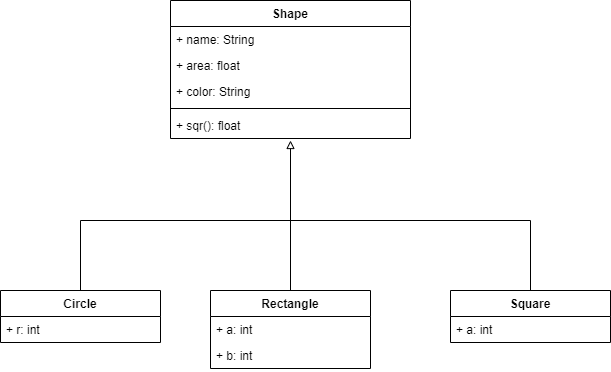

The diagram above was exported from draw.io. Its source (the exported page's mxGraphModel, read from the mxfile embedded in the PNG):
<mxGraphModel dx="782" dy="469" grid="1" gridSize="10" guides="1" tooltips="1" connect="1" arrows="1" fold="1" page="1" pageScale="1" pageWidth="827" pageHeight="1169" math="0" shadow="0">
  <root>
    <mxCell id="WIyWlLk6GJQsqaUBKTNV-0" />
    <mxCell id="WIyWlLk6GJQsqaUBKTNV-1" parent="WIyWlLk6GJQsqaUBKTNV-0" />
    <mxCell id="UMTsKnVirYzvfyUZ-WTb-43" style="edgeStyle=orthogonalEdgeStyle;rounded=0;orthogonalLoop=1;jettySize=auto;html=1;exitX=0.5;exitY=0;exitDx=0;exitDy=0;endArrow=none;endFill=0;" edge="1" parent="WIyWlLk6GJQsqaUBKTNV-1" source="UMTsKnVirYzvfyUZ-WTb-12">
      <mxGeometry relative="1" as="geometry">
        <mxPoint x="370" y="330" as="targetPoint" />
      </mxGeometry>
    </mxCell>
    <mxCell id="UMTsKnVirYzvfyUZ-WTb-12" value="Circle" style="swimlane;fontStyle=1;align=center;verticalAlign=top;childLayout=stackLayout;horizontal=1;startSize=26;horizontalStack=0;resizeParent=1;resizeParentMax=0;resizeLast=0;collapsible=1;marginBottom=0;" vertex="1" parent="WIyWlLk6GJQsqaUBKTNV-1">
      <mxGeometry x="80" y="470" width="160" height="52" as="geometry" />
    </mxCell>
    <mxCell id="UMTsKnVirYzvfyUZ-WTb-13" value="+ r: int" style="text;strokeColor=none;fillColor=none;align=left;verticalAlign=top;spacingLeft=4;spacingRight=4;overflow=hidden;rotatable=0;points=[[0,0.5],[1,0.5]];portConstraint=eastwest;" vertex="1" parent="UMTsKnVirYzvfyUZ-WTb-12">
      <mxGeometry y="26" width="160" height="26" as="geometry" />
    </mxCell>
    <mxCell id="UMTsKnVirYzvfyUZ-WTb-42" style="edgeStyle=orthogonalEdgeStyle;rounded=0;orthogonalLoop=1;jettySize=auto;html=1;exitX=0.5;exitY=0;exitDx=0;exitDy=0;endArrow=block;endFill=0;" edge="1" parent="WIyWlLk6GJQsqaUBKTNV-1" source="UMTsKnVirYzvfyUZ-WTb-0">
      <mxGeometry relative="1" as="geometry">
        <mxPoint x="370" y="320" as="targetPoint" />
        <Array as="points">
          <mxPoint x="610" y="400" />
          <mxPoint x="370" y="400" />
        </Array>
      </mxGeometry>
    </mxCell>
    <mxCell id="UMTsKnVirYzvfyUZ-WTb-0" value="Square" style="swimlane;fontStyle=1;align=center;verticalAlign=top;childLayout=stackLayout;horizontal=1;startSize=26;horizontalStack=0;resizeParent=1;resizeParentMax=0;resizeLast=0;collapsible=1;marginBottom=0;" vertex="1" parent="WIyWlLk6GJQsqaUBKTNV-1">
      <mxGeometry x="530" y="470" width="160" height="52" as="geometry" />
    </mxCell>
    <mxCell id="UMTsKnVirYzvfyUZ-WTb-1" value="+ a: int" style="text;strokeColor=none;fillColor=none;align=left;verticalAlign=top;spacingLeft=4;spacingRight=4;overflow=hidden;rotatable=0;points=[[0,0.5],[1,0.5]];portConstraint=eastwest;" vertex="1" parent="UMTsKnVirYzvfyUZ-WTb-0">
      <mxGeometry y="26" width="160" height="26" as="geometry" />
    </mxCell>
    <mxCell id="UMTsKnVirYzvfyUZ-WTb-41" style="edgeStyle=orthogonalEdgeStyle;rounded=0;orthogonalLoop=1;jettySize=auto;html=1;exitX=0.5;exitY=0;exitDx=0;exitDy=0;endArrow=none;endFill=0;" edge="1" parent="WIyWlLk6GJQsqaUBKTNV-1" source="UMTsKnVirYzvfyUZ-WTb-8">
      <mxGeometry relative="1" as="geometry">
        <mxPoint x="370" y="340" as="targetPoint" />
      </mxGeometry>
    </mxCell>
    <mxCell id="UMTsKnVirYzvfyUZ-WTb-8" value="Rectangle" style="swimlane;fontStyle=1;align=center;verticalAlign=top;childLayout=stackLayout;horizontal=1;startSize=26;horizontalStack=0;resizeParent=1;resizeParentMax=0;resizeLast=0;collapsible=1;marginBottom=0;" vertex="1" parent="WIyWlLk6GJQsqaUBKTNV-1">
      <mxGeometry x="290" y="470" width="160" height="78" as="geometry" />
    </mxCell>
    <mxCell id="UMTsKnVirYzvfyUZ-WTb-44" value="+ a: int" style="text;strokeColor=none;fillColor=none;align=left;verticalAlign=top;spacingLeft=4;spacingRight=4;overflow=hidden;rotatable=0;points=[[0,0.5],[1,0.5]];portConstraint=eastwest;" vertex="1" parent="UMTsKnVirYzvfyUZ-WTb-8">
      <mxGeometry y="26" width="160" height="26" as="geometry" />
    </mxCell>
    <mxCell id="UMTsKnVirYzvfyUZ-WTb-9" value="+ b: int" style="text;strokeColor=none;fillColor=none;align=left;verticalAlign=top;spacingLeft=4;spacingRight=4;overflow=hidden;rotatable=0;points=[[0,0.5],[1,0.5]];portConstraint=eastwest;" vertex="1" parent="UMTsKnVirYzvfyUZ-WTb-8">
      <mxGeometry y="52" width="160" height="26" as="geometry" />
    </mxCell>
    <mxCell id="UMTsKnVirYzvfyUZ-WTb-4" value="Shape" style="swimlane;fontStyle=1;align=center;verticalAlign=top;childLayout=stackLayout;horizontal=1;startSize=26;horizontalStack=0;resizeParent=1;resizeParentMax=0;resizeLast=0;collapsible=1;marginBottom=0;" vertex="1" parent="WIyWlLk6GJQsqaUBKTNV-1">
      <mxGeometry x="250" y="180" width="240" height="138" as="geometry" />
    </mxCell>
    <mxCell id="UMTsKnVirYzvfyUZ-WTb-5" value="+ name: String" style="text;strokeColor=none;fillColor=none;align=left;verticalAlign=top;spacingLeft=4;spacingRight=4;overflow=hidden;rotatable=0;points=[[0,0.5],[1,0.5]];portConstraint=eastwest;" vertex="1" parent="UMTsKnVirYzvfyUZ-WTb-4">
      <mxGeometry y="26" width="240" height="26" as="geometry" />
    </mxCell>
    <mxCell id="UMTsKnVirYzvfyUZ-WTb-32" value="+ area: float" style="text;strokeColor=none;fillColor=none;align=left;verticalAlign=top;spacingLeft=4;spacingRight=4;overflow=hidden;rotatable=0;points=[[0,0.5],[1,0.5]];portConstraint=eastwest;" vertex="1" parent="UMTsKnVirYzvfyUZ-WTb-4">
      <mxGeometry y="52" width="240" height="26" as="geometry" />
    </mxCell>
    <mxCell id="UMTsKnVirYzvfyUZ-WTb-33" value="+ color: String" style="text;strokeColor=none;fillColor=none;align=left;verticalAlign=top;spacingLeft=4;spacingRight=4;overflow=hidden;rotatable=0;points=[[0,0.5],[1,0.5]];portConstraint=eastwest;" vertex="1" parent="UMTsKnVirYzvfyUZ-WTb-4">
      <mxGeometry y="78" width="240" height="26" as="geometry" />
    </mxCell>
    <mxCell id="UMTsKnVirYzvfyUZ-WTb-6" value="" style="line;strokeWidth=1;fillColor=none;align=left;verticalAlign=middle;spacingTop=-1;spacingLeft=3;spacingRight=3;rotatable=0;labelPosition=right;points=[];portConstraint=eastwest;" vertex="1" parent="UMTsKnVirYzvfyUZ-WTb-4">
      <mxGeometry y="104" width="240" height="8" as="geometry" />
    </mxCell>
    <mxCell id="UMTsKnVirYzvfyUZ-WTb-35" value="+ sqr(): float" style="text;strokeColor=none;fillColor=none;align=left;verticalAlign=top;spacingLeft=4;spacingRight=4;overflow=hidden;rotatable=0;points=[[0,0.5],[1,0.5]];portConstraint=eastwest;" vertex="1" parent="UMTsKnVirYzvfyUZ-WTb-4">
      <mxGeometry y="112" width="240" height="26" as="geometry" />
    </mxCell>
  </root>
</mxGraphModel>